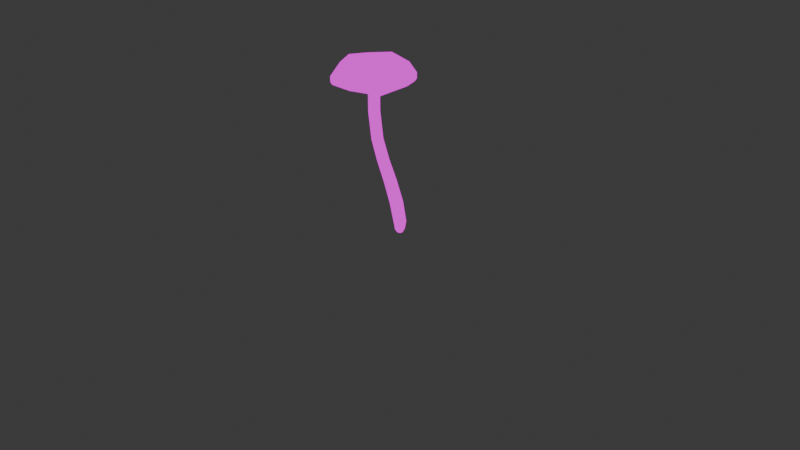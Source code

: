 # Source: Amethyst_large.blend  (saved by Blender 4.1.24; exported with 4.5.12 LTS)
import bpy
from mathutils import Matrix  # noqa: F401  (used for matrix-valued properties, if any)

bpy.ops.wm.read_factory_settings(use_empty=True)
scene = bpy.context.scene
scene.name = 'Scene'

# ---- collections
col_collection = bpy.data.collections.new('Collection'); scene.collection.children.link(col_collection)

# ---- images (referenced by path relative to the original .blend; pixels are not part of the script)
import os
ASSET_DIR = os.environ.get("B2B_ASSET_DIR", "")  # directory of the original .blend (textures are referenced by path, not embedded)
HERE = os.path.dirname(os.path.abspath(__file__))  # packed textures are extracted next to this script under _unpacked/

def load_image(name, relpath, width, height, colorspace="sRGB"):
    """Load a texture the original file referenced (path relative to the .blend, or extracted next to this script)."""
    p = next((c for c in (os.path.join(HERE, relpath), os.path.join(ASSET_DIR, relpath)) if relpath and os.path.exists(c)), "")
    if p:
        img = bpy.data.images.load(p, check_existing=True)
        img.name = name
    else:  # same state as the original file: an image datablock whose file is absent (Cycles renders it pink)
        img = bpy.data.images.new(name, width, height)
        img.source = "FILE"
        img.filepath = "//" + (relpath or name)
    img.colorspace_settings.name = colorspace
    return img
img_img_9045_png = load_image('IMG_9045.PNG', 'IMG_9045.PNG', 1024, 1024, 'sRGB')

# ---- materials (node trees are filled in below, after node groups)
mat_material = bpy.data.materials.new('Material')
mat_material.alpha_threshold = 0.0
mat_material.use_transparent_shadow = False
mat_material.roughness = 0.5
mat_material.line_color = (0.0, 0.0, 0.0, 1.0)

# ---- material node trees
mat_material.use_nodes = True; mat_material.node_tree.nodes.clear()
_N = mat_material.node_tree.nodes; _L = mat_material.node_tree.links
n0 = _N.new('ShaderNodeOutputMaterial'); n0.name = 'Material Output'; n0.location = (352, 252)
n1 = _N.new('ShaderNodeEmission'); n1.name = 'Emission'; n1.location = (153, 258)
n2 = _N.new('ShaderNodeTexImage'); n2.name = 'Image Texture'; n2.location = (-162, 318)
n2.image = img_img_9045_png
_L.new(n1.outputs[0], n0.inputs[0])
_L.new(n2.outputs[0], n1.inputs[0])
n0.is_active_output = True

# ---- world
world_world = bpy.data.worlds.new('World'); scene.world = world_world
world_world.use_nodes = True; world_world.node_tree.nodes.clear()
_N = world_world.node_tree.nodes; _L = world_world.node_tree.links
n0 = _N.new('ShaderNodeOutputWorld'); n0.name = 'World Output'; n0.location = (300, 300)
n1 = _N.new('ShaderNodeBackground'); n1.name = 'Background'; n1.location = (10, 300)
n1.inputs[0].default_value = (0.05088, 0.05088, 0.05088, 1.0)
_L.new(n1.outputs[0], n0.inputs[0])
n0.is_active_output = True
world_world.color = (0.05088, 0.05088, 0.05088)
world_world.use_sun_shadow = False
world_world.sun_shadow_jitter_overblur = 0.0

# ---- cameras
cam_camera = bpy.data.cameras.new('Camera')
cam_camera.clip_end = 100.0
cam_camera.ortho_scale = 7.314

# ---- lights
light_light = bpy.data.lights.new('Light', 'POINT')
light_light.transmission_factor = 0.0
light_light.energy = 1000.0
light_light.shadow_soft_size = 0.1
light_light.shadow_maximum_resolution = 0.006
light_light.use_absolute_resolution = True

# ---- meshes
me_cube_001 = bpy.data.meshes.new('Cube.001')
me_cube_001.from_pydata([(-0.3539, -0.327, 1.387), (-0.6026, -0.1776, 1.554), (-0.3539, -0.3465, 1.423), (-0.6026, 0.3199, 1.554), (0.06379, 0.07117, 1.437), (-0.1051, -0.1776, 1.554), (-0.3539, 0.4354, 1.423), (-0.1051, 0.3199, 1.554), (-0.7715, 0.07117, 1.443), (-0.6571, -0.2321, 1.447), (-0.6571, 0.07117, 1.592), (-0.6571, 0.3744, 1.451), (-0.05061, -0.2321, 1.393), (-0.3539, 0.3744, 1.592), (-0.05061, 0.3744, 1.439), (-0.05061, 0.3744, 1.377), (-0.05061, 0.07117, 1.592), (-0.05061, -0.2321, 1.452), (-0.6571, 0.3744, 1.393), (-0.3539, -0.2321, 1.592), (-0.7715, 0.07117, 1.49), (-0.3539, 0.4479, 1.475), (0.06379, 0.07117, 1.485), (-0.3539, -0.3465, 1.475), (-0.6571, -0.2321, 1.387), (-0.3539, 0.07117, 1.662), (0.04433, 0.07117, 1.399), (-0.3539, 0.4243, 1.387), (-0.7521, 0.07117, 1.403), (-0.06474, -0.218, 1.361), (-0.06474, 0.3603, 1.348), (-0.643, 0.3603, 1.361), (-0.643, -0.218, 1.356), (-0.3539, -0.1744, 1.387), (-0.1083, 0.07117, 1.387), (-0.3539, 0.3168, 1.387), (-0.5995, 0.07117, 1.387), (-0.1756, -0.1071, 1.387), (-0.1756, 0.2495, 1.387), (-0.5322, 0.2495, 1.387), (-0.5322, -0.1071, 1.387), (-0.08507, 0.07531, 0.3842), (0.056, 0.04514, -0.02964), (-0.08512, -0.0224, 0.3844), (0.056, -0.04954, -0.02964), (-0.1771, 0.07493, 0.3822), (-0.03413, 0.04514, -0.02964), (-0.1774, -0.02232, 0.3827), (-0.03413, -0.04954, -0.02964), (0.0354, 0.02318, -0.1391), (0.03541, -0.02769, -0.1392), (-0.01301, 0.02317, -0.1391), (-0.01301, -0.02768, -0.1391), (-0.3537, 0.01843, 0.7787), (-0.3959, 0.02699, 1.392), (-0.3959, 0.1154, 1.392), (-0.3536, 0.1069, 0.7784), (-0.2698, 0.107, 0.7797), (-0.3118, 0.1154, 1.392), (-0.3118, 0.02699, 1.392), (-0.27, 0.01847, 0.7801), (-0.05103, -0.002199, -0.02964), (0.01093, 0.0629, -0.02964), (0.007321, 0.05857, 0.173), (-0.08852, -0.04218, 0.1728), (0.007322, -0.04221, 0.1729), (-0.08851, 0.05851, 0.1728), (-0.1314, -0.04066, 0.3837), (-0.06769, 0.02648, 0.3845), (0.01093, -0.06729, -0.02964), (-0.1945, 0.02632, 0.3822), (-0.1312, 0.09341, 0.3833), (0.07289, -0.002199, -0.02964), (-0.01704, -0.002246, -0.1443), (0.01117, 0.0274, -0.1443), (0.01117, -0.0319, -0.1443), (0.03941, -0.002248, -0.1443), (-0.02503, 0.03548, -0.1082), (-0.02503, -0.03982, -0.1082), (0.04665, -0.03983, -0.1082), (0.04665, 0.03548, -0.1082), (-0.2722, 0.09186, 0.572), (-0.1862, 5.952e-05, 0.5764), (-0.2726, 4.636e-05, 0.5729), (-0.3959, 0.02699, 1.059), (-0.3959, 0.1154, 1.059), (-0.186, 0.09243, 0.5756), (-0.3118, 0.1154, 1.059), (-0.3118, 0.02699, 1.059), (-0.3119, 0.001847, 0.7793), (-0.3539, 0.01042, 1.392), (-0.3117, 0.1235, 0.7789), (-0.3539, 0.1319, 1.392), (-0.2542, 0.06279, 0.7802), (-0.296, 0.07117, 1.392), (-0.3693, 0.06264, 0.7784), (-0.4117, 0.07117, 1.392), (-0.04065, -0.06111, 0.173), (-0.1065, 0.008164, 0.1728), (-0.0382, -0.002179, -0.1087), (0.0253, 0.008168, 0.1728), (-0.04063, 0.07744, 0.1729), (0.01115, -0.002242, -0.1499), (0.05988, -0.002179, -0.1087), (0.01083, 0.04934, -0.1087), (0.01083, -0.0537, -0.1087), (-0.2296, -0.01724, 0.5748), (-0.3539, 0.01042, 1.059), (-0.2292, 0.1094, 0.5737), (-0.3539, 0.1319, 1.059), (-0.1698, 0.04633, 0.5767), (-0.296, 0.07117, 1.059), (-0.2885, 0.04594, 0.5719), (-0.4117, 0.07117, 1.059), (-0.0896, -0.1931, 1.362), (0.01009, 0.07117, 1.389), (-0.3539, -0.2928, 1.381), (-0.3539, 0.4019, 1.381), (-0.6182, 0.3355, 1.362), (-0.7178, 0.07117, 1.393), (-0.6182, -0.1931, 1.359), (-0.0896, 0.3355, 1.353)], [], [(15, 4, 26, 30), (9, 1, 10, 20), (20, 10, 3, 11), (9, 20, 8, 24), (20, 11, 18, 8), (11, 3, 13, 21), (21, 13, 7, 14), (17, 23, 2, 12), (23, 9, 24, 2), (14, 7, 16, 22), (22, 16, 5, 17), (21, 14, 15, 6), (14, 22, 4, 15), (17, 5, 19, 23), (23, 19, 1, 9), (4, 12, 29, 26), (24, 8, 28, 32), (22, 17, 12, 4), (11, 21, 6, 18), (2, 24, 32, 0), (7, 13, 25, 16), (13, 3, 10, 25), (25, 10, 1, 19), (16, 25, 19, 5), (12, 2, 0, 29), (18, 6, 27, 31), (8, 18, 31, 28), (6, 15, 30, 27), (115, 114, 37, 34), (114, 116, 33, 37), (118, 117, 35, 39), (119, 118, 39, 36), (120, 119, 36, 40), (121, 115, 34, 38), (117, 121, 38, 35), (116, 120, 40, 33), (44, 65, 97, 69), (65, 43, 67, 97), (97, 67, 47, 64), (69, 97, 64, 48), (48, 64, 98, 61), (64, 47, 70, 98), (98, 70, 45, 66), (61, 98, 66, 46), (48, 61, 99, 78), (61, 46, 77, 99), (99, 77, 51, 73), (78, 99, 73, 52), (42, 63, 100, 72), (63, 41, 68, 100), (100, 68, 43, 65), (72, 100, 65, 44), (46, 66, 101, 62), (66, 45, 71, 101), (101, 71, 41, 63), (62, 101, 63, 42), (51, 74, 102, 73), (74, 49, 76, 102), (102, 76, 50, 75), (73, 102, 75, 52), (42, 72, 103, 80), (72, 44, 79, 103), (103, 79, 50, 76), (80, 103, 76, 49), (46, 62, 104, 77), (62, 42, 80, 104), (104, 80, 49, 74), (77, 104, 74, 51), (44, 69, 105, 79), (69, 48, 78, 105), (105, 78, 52, 75), (79, 105, 75, 50), (47, 67, 106, 83), (67, 43, 82, 106), (106, 82, 60, 89), (83, 106, 89, 53), (53, 89, 107, 84), (89, 60, 88, 107), (107, 88, 59, 90), (84, 107, 90, 54), (41, 71, 108, 86), (71, 45, 81, 108), (108, 81, 56, 91), (86, 108, 91, 57), (57, 91, 109, 87), (91, 56, 85, 109), (109, 85, 55, 92), (87, 109, 92, 58), (43, 68, 110, 82), (68, 41, 86, 110), (110, 86, 57, 93), (82, 110, 93, 60), (60, 93, 111, 88), (93, 57, 87, 111), (111, 87, 58, 94), (88, 111, 94, 59), (45, 70, 112, 81), (70, 47, 83, 112), (112, 83, 53, 95), (81, 112, 95, 56), (56, 95, 113, 85), (95, 53, 84, 113), (113, 84, 54, 96), (85, 113, 96, 55), (40, 54, 90, 33), (33, 90, 59, 37), (37, 59, 94, 34), (34, 94, 58, 38), (38, 58, 92, 35), (35, 92, 55, 39), (39, 55, 96, 36), (36, 96, 54, 40), (0, 32, 120, 116), (27, 30, 121, 117), (30, 26, 115, 121), (32, 28, 119, 120), (28, 31, 118, 119), (31, 27, 117, 118), (29, 0, 116, 114), (26, 29, 114, 115)])
_uv = me_cube_001.uv_layers.new(name='UVMap')
_uv.uv.foreach_set('vector', [0.3928, 0.8773, 0.3836, 0.8773, 0.3846, 0.9102, 0.3934, 0.9102, 0.4182, 0.8242, 0.4159, 0.7186, 0.4214, 0.7186, 0.4274, 0.8242, 0.4274, 0.8242, 0.4214, 0.7186, 0.4212, 0.7186, 0.4246, 0.8242, 0.4182, 0.8242, 0.4274, 0.8242, 0.4274, 0.8773, 0.4182, 0.8773, 0.4274, 0.8242, 0.4246, 0.8242, 0.4246, 0.8773, 0.4274, 0.8773, 0.4246, 0.8242, 0.4212, 0.7186, 0.4087, 0.7186, 0.4095, 0.8242, 0.4095, 0.8242, 0.4087, 0.7186, 0.3951, 0.7186, 0.3928, 0.8242, 0.3864, 0.8242, 0.4011, 0.8242, 0.4011, 0.8773, 0.3864, 0.8773, 0.4011, 0.8242, 0.4182, 0.8242, 0.4182, 0.8773, 0.4011, 0.8773, 0.3928, 0.8242, 0.3951, 0.7186, 0.3896, 0.7186, 0.3836, 0.8242, 0.3836, 0.8242, 0.3896, 0.7186, 0.3899, 0.7186, 0.3864, 0.8242, 0.4095, 0.8242, 0.3928, 0.8242, 0.3928, 0.8773, 0.4093, 0.8773, 0.3928, 0.8242, 0.3836, 0.8242, 0.3836, 0.8773, 0.3928, 0.8773, 0.3864, 0.8242, 0.3899, 0.7186, 0.4023, 0.7186, 0.4011, 0.8242, 0.4011, 0.8242, 0.4023, 0.7186, 0.4159, 0.7186, 0.4182, 0.8242, 0.3836, 0.8773, 0.3864, 0.8773, 0.3873, 0.9102, 0.3846, 0.9102, 0.4182, 0.8773, 0.4274, 0.8773, 0.4264, 0.9102, 0.4176, 0.9102, 0.3836, 0.8242, 0.3864, 0.8242, 0.3864, 0.8773, 0.3836, 0.8773, 0.4246, 0.8242, 0.4095, 0.8242, 0.4093, 0.8773, 0.4246, 0.8773, 0.4011, 0.8773, 0.4182, 0.8773, 0.4176, 0.9102, 0.4013, 0.9102, 0.3951, 0.7186, 0.4087, 0.7186, 0.4055, 0.6676, 0.3896, 0.7186, 0.4087, 0.7186, 0.4212, 0.7186, 0.4214, 0.7186, 0.4055, 0.6676, 0.4055, 0.6676, 0.4214, 0.7186, 0.4159, 0.7186, 0.4023, 0.7186, 0.3896, 0.7186, 0.4055, 0.6676, 0.4023, 0.7186, 0.3899, 0.7186, 0.3864, 0.8773, 0.4011, 0.8773, 0.4013, 0.9102, 0.3873, 0.9102, 0.4246, 0.8773, 0.4093, 0.8773, 0.4092, 0.9102, 0.4237, 0.9102, 0.4274, 0.8773, 0.4246, 0.8773, 0.4237, 0.9102, 0.4264, 0.9102, 0.4093, 0.8773, 0.3928, 0.8773, 0.3934, 0.9102, 0.4092, 0.9102, 0.3813, 0.9922, 0.3844, 0.9922, 0.3911, 0.9352, 0.3891, 0.9352, 0.3844, 0.9922, 0.4003, 0.9922, 0.4019, 0.9352, 0.3911, 0.9352, 0.4259, 0.9922, 0.4095, 0.9922, 0.4083, 0.9352, 0.4191, 0.9352, 0.4289, 0.9922, 0.4259, 0.9922, 0.4191, 0.9352, 0.4212, 0.9352, 0.4189, 0.9922, 0.4289, 0.9922, 0.4212, 0.9352, 0.4144, 0.9352, 0.3913, 0.9922, 0.3813, 0.9922, 0.3891, 0.9352, 0.3958, 0.9352, 0.4095, 0.9922, 0.3913, 0.9922, 0.3958, 0.9352, 0.4083, 0.9352, 0.4003, 0.9922, 0.4189, 0.9922, 0.4144, 0.9352, 0.4019, 0.9352, 0.414, 0.8837, 0.4116, 0.8996, 0.4095, 0.8996, 0.412, 0.8837, 0.4116, 0.8996, 0.407, 0.9162, 0.405, 0.9161, 0.4095, 0.8996, 0.4095, 0.8996, 0.405, 0.9161, 0.4026, 0.9161, 0.407, 0.8996, 0.412, 0.8837, 0.4095, 0.8996, 0.407, 0.8996, 0.4097, 0.8837, 0.4097, 0.8837, 0.407, 0.8996, 0.4057, 0.8996, 0.4084, 0.8837, 0.407, 0.8996, 0.4026, 0.9161, 0.4013, 0.916, 0.4057, 0.8996, 0.4057, 0.8996, 0.4013, 0.916, 0.4017, 0.916, 0.4061, 0.8996, 0.4084, 0.8837, 0.4057, 0.8996, 0.4061, 0.8996, 0.4088, 0.8837, 0.4097, 0.8837, 0.4084, 0.8837, 0.4091, 0.8774, 0.4101, 0.8775, 0.4084, 0.8837, 0.4088, 0.8837, 0.4093, 0.8775, 0.4091, 0.8774, 0.4091, 0.8774, 0.4093, 0.8775, 0.41, 0.8751, 0.4101, 0.8747, 0.4101, 0.8775, 0.4091, 0.8774, 0.4101, 0.8747, 0.4105, 0.8751, 0.4131, 0.8837, 0.4107, 0.8996, 0.412, 0.8996, 0.4144, 0.8837, 0.4107, 0.8996, 0.4061, 0.9162, 0.4074, 0.9162, 0.412, 0.8996, 0.412, 0.8996, 0.4074, 0.9162, 0.407, 0.9162, 0.4116, 0.8996, 0.4144, 0.8837, 0.412, 0.8996, 0.4116, 0.8996, 0.414, 0.8837, 0.4088, 0.8837, 0.4061, 0.8996, 0.4082, 0.8996, 0.4108, 0.8837, 0.4061, 0.8996, 0.4017, 0.916, 0.4037, 0.9161, 0.4082, 0.8996, 0.4082, 0.8996, 0.4037, 0.9161, 0.4061, 0.9162, 0.4107, 0.8996, 0.4108, 0.8837, 0.4082, 0.8996, 0.4107, 0.8996, 0.4131, 0.8837, 0.41, 0.8751, 0.4111, 0.8747, 0.4114, 0.8742, 0.4101, 0.8747, 0.4111, 0.8747, 0.4123, 0.8751, 0.4128, 0.8747, 0.4114, 0.8742, 0.4114, 0.8742, 0.4128, 0.8747, 0.4128, 0.8751, 0.4117, 0.8747, 0.4101, 0.8747, 0.4114, 0.8742, 0.4117, 0.8747, 0.4105, 0.8751, 0.4131, 0.8837, 0.4144, 0.8837, 0.4138, 0.8774, 0.4128, 0.8775, 0.4144, 0.8837, 0.414, 0.8837, 0.4135, 0.8775, 0.4138, 0.8774, 0.4138, 0.8774, 0.4135, 0.8775, 0.4128, 0.8751, 0.4128, 0.8747, 0.4128, 0.8775, 0.4138, 0.8774, 0.4128, 0.8747, 0.4123, 0.8751, 0.4088, 0.8837, 0.4108, 0.8837, 0.4109, 0.8774, 0.4093, 0.8775, 0.4108, 0.8837, 0.4131, 0.8837, 0.4128, 0.8775, 0.4109, 0.8774, 0.4109, 0.8774, 0.4128, 0.8775, 0.4123, 0.8751, 0.4111, 0.8747, 0.4093, 0.8775, 0.4109, 0.8774, 0.4111, 0.8747, 0.41, 0.8751, 0.414, 0.8837, 0.412, 0.8837, 0.4119, 0.8774, 0.4135, 0.8775, 0.412, 0.8837, 0.4097, 0.8837, 0.4101, 0.8775, 0.4119, 0.8774, 0.4119, 0.8774, 0.4101, 0.8775, 0.4105, 0.8751, 0.4117, 0.8747, 0.4135, 0.8775, 0.4119, 0.8774, 0.4117, 0.8747, 0.4128, 0.8751, 0.4026, 0.9161, 0.405, 0.9161, 0.4, 0.9311, 0.3978, 0.931, 0.405, 0.9161, 0.407, 0.9162, 0.4019, 0.9313, 0.4, 0.9311, 0.4, 0.9311, 0.4019, 0.9313, 0.3978, 0.9473, 0.3959, 0.9472, 0.3978, 0.931, 0.4, 0.9311, 0.3959, 0.9472, 0.3937, 0.9472, 0.3937, 0.9472, 0.3959, 0.9472, 0.3938, 0.9692, 0.3916, 0.9692, 0.3959, 0.9472, 0.3978, 0.9473, 0.3957, 0.9692, 0.3938, 0.9692, 0.3938, 0.9692, 0.3957, 0.9692, 0.3957, 0.9953, 0.3938, 0.9953, 0.3916, 0.9692, 0.3938, 0.9692, 0.3938, 0.9953, 0.3916, 0.9953, 0.4061, 0.9162, 0.4037, 0.9161, 0.3988, 0.9311, 0.4011, 0.9312, 0.4037, 0.9161, 0.4017, 0.916, 0.3969, 0.9309, 0.3988, 0.9311, 0.3988, 0.9311, 0.3969, 0.9309, 0.3929, 0.9471, 0.3947, 0.9472, 0.4011, 0.9312, 0.3988, 0.9311, 0.3947, 0.9472, 0.3969, 0.9472, 0.3969, 0.9472, 0.3947, 0.9472, 0.3926, 0.9692, 0.3948, 0.9692, 0.3947, 0.9472, 0.3929, 0.9471, 0.3908, 0.9692, 0.3926, 0.9692, 0.3926, 0.9692, 0.3908, 0.9692, 0.3908, 0.9953, 0.3926, 0.9953, 0.3948, 0.9692, 0.3926, 0.9692, 0.3926, 0.9953, 0.3948, 0.9953, 0.407, 0.9162, 0.4074, 0.9162, 0.4023, 0.9313, 0.4019, 0.9313, 0.4074, 0.9162, 0.4061, 0.9162, 0.4011, 0.9312, 0.4023, 0.9313, 0.4023, 0.9313, 0.4011, 0.9312, 0.3969, 0.9472, 0.3981, 0.9473, 0.4019, 0.9313, 0.4023, 0.9313, 0.3981, 0.9473, 0.3978, 0.9473, 0.3978, 0.9473, 0.3981, 0.9473, 0.396, 0.9692, 0.3957, 0.9692, 0.3981, 0.9473, 0.3969, 0.9472, 0.3948, 0.9692, 0.396, 0.9692, 0.396, 0.9692, 0.3948, 0.9692, 0.3948, 0.9953, 0.396, 0.9953, 0.3957, 0.9692, 0.396, 0.9692, 0.396, 0.9953, 0.3957, 0.9953, 0.4017, 0.916, 0.4013, 0.916, 0.3966, 0.9309, 0.3969, 0.9309, 0.4013, 0.916, 0.4026, 0.9161, 0.3978, 0.931, 0.3966, 0.9309, 0.3966, 0.9309, 0.3978, 0.931, 0.3937, 0.9472, 0.3926, 0.9471, 0.3969, 0.9309, 0.3966, 0.9309, 0.3926, 0.9471, 0.3929, 0.9471, 0.3929, 0.9471, 0.3926, 0.9471, 0.3905, 0.9692, 0.3908, 0.9692, 0.3926, 0.9471, 0.3937, 0.9472, 0.3916, 0.9692, 0.3905, 0.9692, 0.3905, 0.9692, 0.3916, 0.9692, 0.3916, 0.9953, 0.3905, 0.9953, 0.3908, 0.9692, 0.3905, 0.9692, 0.3905, 0.9953, 0.3908, 0.9953, 0.4144, 0.9352, 0.4073, 0.9167, 0.4043, 0.9167, 0.4019, 0.9352, 0.4019, 0.9352, 0.4043, 0.9167, 0.4018, 0.9167, 0.3911, 0.9352, 0.3911, 0.9352, 0.4018, 0.9167, 0.4013, 0.9167, 0.3891, 0.9352, 0.3891, 0.9352, 0.4013, 0.9167, 0.4029, 0.9167, 0.3958, 0.9352, 0.3958, 0.9352, 0.4029, 0.9167, 0.4059, 0.9167, 0.4083, 0.9352, 0.4083, 0.9352, 0.4059, 0.9167, 0.4084, 0.9167, 0.4191, 0.9352, 0.4191, 0.9352, 0.4084, 0.9167, 0.4089, 0.9167, 0.4212, 0.9352, 0.4212, 0.9352, 0.4089, 0.9167, 0.4073, 0.9167, 0.4144, 0.9352, 0.4013, 0.9102, 0.4176, 0.9102, 0.4166, 0.913, 0.4017, 0.913, 0.4092, 0.9102, 0.3934, 0.9102, 0.3944, 0.913, 0.409, 0.913, 0.3934, 0.9102, 0.3846, 0.9102, 0.3864, 0.913, 0.3944, 0.913, 0.4176, 0.9102, 0.4264, 0.9102, 0.4246, 0.913, 0.4166, 0.913, 0.4264, 0.9102, 0.4237, 0.9102, 0.4221, 0.913, 0.4246, 0.913, 0.4237, 0.9102, 0.4092, 0.9102, 0.409, 0.913, 0.4221, 0.913, 0.3873, 0.9102, 0.4013, 0.9102, 0.4017, 0.913, 0.3889, 0.913, 0.3846, 0.9102, 0.3873, 0.9102, 0.3889, 0.913, 0.3864, 0.913])
me_cube_001.materials.append(mat_material)
me_cube_001.update()

# ---- objects
ob_light = bpy.data.objects.new('Light', light_light)
ob_camera = bpy.data.objects.new('Camera', cam_camera)
ob_cube_001 = bpy.data.objects.new('Cube.001', me_cube_001)

# ---- transforms, parenting, visibility, modifiers, constraints
ob_light.location = (4.076, 1.005, 5.904)
ob_light.rotation_euler = (0.6503, 0.05522, 1.866)
ob_light.lock_rotations_4d = False
ob_light.empty_display_type = 'ARROWS'
ob_light.color = (0.0, 0.0, 0.0, 0.0)
ob_light.lineart.crease_threshold = 0.0
ob_camera.location = (7.359, -6.926, 4.958)
ob_camera.rotation_euler = (1.109, 0.0, 0.8149)
ob_camera.lock_rotations_4d = False
ob_camera.empty_display_type = 'ARROWS'
ob_camera.color = (0.0, 0.0, 0.0, 0.0)
ob_camera.display_type = 'WIRE'
ob_camera.lineart.crease_threshold = 0.0
ob_cube_001.location = (0.0, -7.276e-12, 0.0)
ob_cube_001.rotation_euler = (0.0, -0.0, 0.1985)

# ---- collection membership
col_collection.objects.link(ob_light)
col_collection.objects.link(ob_camera)
col_collection.objects.link(ob_cube_001)

# ---- scene / render settings (as saved in the file)
scene.camera = ob_camera
scene.frame_start = 1; scene.frame_end = 250; scene.frame_set(1)
scene.render.engine = 'BLENDER_EEVEE_NEXT'
scene.cycles.sampling_pattern = 'TABULATED_SOBOL'
scene.eevee.ray_tracing_options.trace_max_roughness = 0.0
bpy.context.view_layer.update()
